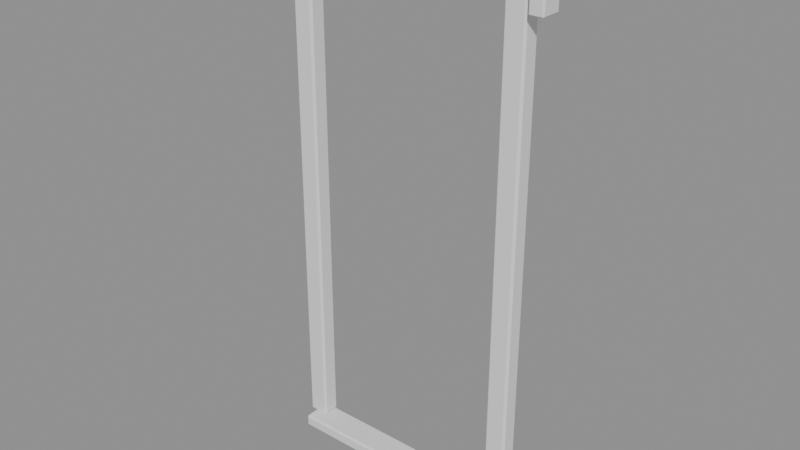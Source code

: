 # Source: surround_flat.blend  (saved by Blender 5.3.31; exported with 4.5.12 LTS)
import bpy
from mathutils import Matrix  # noqa: F401  (used for matrix-valued properties, if any)

bpy.ops.wm.read_factory_settings(use_empty=True)
scene = bpy.context.scene
scene.name = 'Scene'

# ---- meshes
me_arch_1 = bpy.data.meshes.new('arch-1')
me_arch_1.from_pydata([(-0.57, -0.1, 0.0), (-0.57, -0.1, 2.86), (-0.57, 0.0, 0.0), (-0.57, 0.0, 2.86), (-0.69, -0.1, 0.0), (-0.69, -0.1, 2.86), (-0.69, 0.0, 0.0), (-0.69, 0.0, 2.86)], [], [(0, 1, 3, 2), (2, 3, 7, 6), (6, 7, 5, 4), (4, 5, 1, 0), (2, 6, 4, 0), (7, 3, 1, 5)])
me_arch_1.update()
me_arch1 = bpy.data.meshes.new('arch1')
me_arch1.from_pydata([(0.57, -0.1, 0.0), (0.57, -0.1, 2.86), (0.57, 0.0, 0.0), (0.57, 0.0, 2.86), (0.69, -0.1, 0.0), (0.69, -0.1, 2.86), (0.69, 0.0, 0.0), (0.69, 0.0, 2.86)], [], [(0, 1, 3, 2), (2, 3, 7, 6), (6, 7, 5, 4), (4, 5, 1, 0), (2, 6, 4, 0), (7, 3, 1, 5)])
me_arch1.update()
me_lintel = bpy.data.meshes.new('lintel')
me_lintel.from_pydata([(-0.72, -0.12, 2.78), (-0.72, -0.12, 2.9), (-0.72, 0.0, 2.78), (-0.72, 0.0, 2.9), (0.72, -0.12, 2.78), (0.72, -0.12, 2.9), (0.72, 0.0, 2.78), (0.72, 0.0, 2.9)], [], [(0, 1, 3, 2), (2, 3, 7, 6), (6, 7, 5, 4), (4, 5, 1, 0), (2, 6, 4, 0), (7, 3, 1, 5)])
me_lintel.update()
me_cornice = bpy.data.meshes.new('cornice')
me_cornice.from_pydata([(-0.8, -0.2, 2.9), (-0.8, -0.2, 2.98), (-0.8, -0.02, 2.9), (-0.8, -0.02, 2.98), (0.8, -0.2, 2.9), (0.8, -0.2, 2.98), (0.8, -0.02, 2.9), (0.8, -0.02, 2.98)], [], [(0, 1, 3, 2), (2, 3, 7, 6), (6, 7, 5, 4), (4, 5, 1, 0), (2, 6, 4, 0), (7, 3, 1, 5)])
me_cornice.update()
me_sill = bpy.data.meshes.new('sill')
me_sill.from_pydata([(-0.66, -0.17, -0.07), (-0.66, -0.17, 0.0), (-0.66, 0.0, -0.07), (-0.66, 0.0, 0.0), (0.66, -0.17, -0.07), (0.66, -0.17, 0.0), (0.66, 0.0, -0.07), (0.66, 0.0, 0.0)], [], [(0, 1, 3, 2), (2, 3, 7, 6), (6, 7, 5, 4), (4, 5, 1, 0), (2, 6, 4, 0), (7, 3, 1, 5)])
me_sill.update()
me_bracket_1 = bpy.data.meshes.new('bracket-1')
me_bracket_1.from_pydata([(-0.8, -0.14, 2.68), (-0.8, -0.14, 2.9), (-0.8, -0.02, 2.68), (-0.8, -0.02, 2.9), (-0.72, -0.14, 2.68), (-0.72, -0.14, 2.9), (-0.72, -0.02, 2.68), (-0.72, -0.02, 2.9)], [], [(0, 1, 3, 2), (2, 3, 7, 6), (6, 7, 5, 4), (4, 5, 1, 0), (2, 6, 4, 0), (7, 3, 1, 5)])
me_bracket_1.update()
me_bracket1 = bpy.data.meshes.new('bracket1')
me_bracket1.from_pydata([(0.72, -0.14, 2.68), (0.72, -0.14, 2.9), (0.72, -0.02, 2.68), (0.72, -0.02, 2.9), (0.8, -0.14, 2.68), (0.8, -0.14, 2.9), (0.8, -0.02, 2.68), (0.8, -0.02, 2.9)], [], [(0, 1, 3, 2), (2, 3, 7, 6), (6, 7, 5, 4), (4, 5, 1, 0), (2, 6, 4, 0), (7, 3, 1, 5)])
me_bracket1.update()

# ---- objects
ob_arch_1 = bpy.data.objects.new('arch-1', me_arch_1)
ob_arch1 = bpy.data.objects.new('arch1', me_arch1)
ob_lintel = bpy.data.objects.new('lintel', me_lintel)
ob_cornice = bpy.data.objects.new('cornice', me_cornice)
ob_sill = bpy.data.objects.new('sill', me_sill)
ob_bracket_1 = bpy.data.objects.new('bracket-1', me_bracket_1)
ob_bracket1 = bpy.data.objects.new('bracket1', me_bracket1)

# ---- transforms, parenting, visibility, modifiers, constraints
ob_arch_1.location = (0.0, 0.0, 0.0)
_m = ob_arch_1.modifiers.new('bev', 'BEVEL')
_m.width = 0.012
_m.width_pct = 0.012
ob_arch1.location = (0.0, 0.0, 0.0)
_m = ob_arch1.modifiers.new('bev', 'BEVEL')
_m.width = 0.012
_m.width_pct = 0.012
ob_lintel.location = (0.0, 0.0, 0.0)
_m = ob_lintel.modifiers.new('bev', 'BEVEL')
_m.width = 0.012
_m.width_pct = 0.012
ob_cornice.location = (0.0, 0.0, 0.0)
_m = ob_cornice.modifiers.new('bev', 'BEVEL')
_m.width = 0.012
_m.width_pct = 0.012
ob_sill.location = (0.0, 0.0, 0.0)
_m = ob_sill.modifiers.new('bev', 'BEVEL')
_m.width = 0.01
_m.width_pct = 0.01
ob_bracket_1.location = (0.0, 0.0, 0.0)
_m = ob_bracket_1.modifiers.new('bev', 'BEVEL')
_m.width = 0.008
_m.width_pct = 0.008
ob_bracket1.location = (0.0, 0.0, 0.0)
_m = ob_bracket1.modifiers.new('bev', 'BEVEL')
_m.width = 0.008
_m.width_pct = 0.008

# ---- collection membership
scene.collection.objects.link(ob_arch_1)
scene.collection.objects.link(ob_arch1)
scene.collection.objects.link(ob_lintel)
scene.collection.objects.link(ob_cornice)
scene.collection.objects.link(ob_sill)
scene.collection.objects.link(ob_bracket_1)
scene.collection.objects.link(ob_bracket1)

# ---- scene / render settings (as saved in the file)
scene.frame_start = 1; scene.frame_end = 250; scene.frame_set(1)
scene.render.engine = 'BLENDER_EEVEE_NEXT'
scene.render.bake_bias = 0.0
scene.render.bake_samples = 0
scene.render.compositor_device = 'GPU'
scene.eevee.use_volume_custom_range = False
scene.eevee.fast_gi_thickness_near = 0.1
scene.eevee.fast_gi_thickness_far = 0.0
scene.eevee.ray_tracing_options.screen_trace_thickness = 0.1
bpy.context.view_layer.update()

# ---- added for rendering (the .blend has no active camera and no usable light): camera, sun + grey world if the file has none
cam_auto = bpy.data.cameras.new('AutoCamera')
cam_auto.lens = 50.0
cam_auto.sensor_width = 36.0
cam_auto.clip_end = 1000.0
ob_auto_camera = bpy.data.objects.new('AutoCamera', cam_auto)
scene.collection.objects.link(ob_auto_camera)
ob_auto_camera.location = (3.19202, -3.93043, 4.00862)
ob_auto_camera.rotation_euler = (1.09748, -7.21219e-08, 0.694738)
scene.camera = ob_auto_camera
light_auto_sun = bpy.data.lights.new('AutoSun', 'SUN')
light_auto_sun.energy = 3.0
light_auto_sun.angle = 0.0523599
ob_auto_sun = bpy.data.objects.new('AutoSun', light_auto_sun)
scene.collection.objects.link(ob_auto_sun)
ob_auto_sun.rotation_euler = (0.872665, 0.174533, 0.523599)
if scene.world is None:
    world_auto = bpy.data.worlds.new('AutoWorld')
    world_auto.color = (0.3, 0.3, 0.3)
    scene.world = world_auto
bpy.context.view_layer.update()
